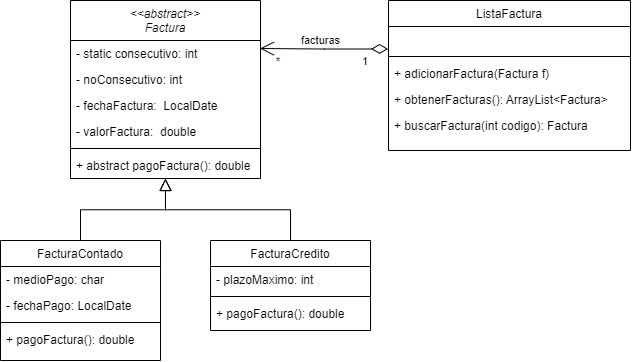

The diagram above was exported from draw.io. Its source (the exported page's mxGraphModel, read from the mxfile embedded in the PNG):
<mxGraphModel dx="989" dy="539" grid="1" gridSize="10" guides="1" tooltips="1" connect="1" arrows="1" fold="1" page="1" pageScale="1" pageWidth="827" pageHeight="1169" math="0" shadow="0">
  <root>
    <mxCell id="WIyWlLk6GJQsqaUBKTNV-0" />
    <mxCell id="WIyWlLk6GJQsqaUBKTNV-1" parent="WIyWlLk6GJQsqaUBKTNV-0" />
    <mxCell id="zkfFHV4jXpPFQw0GAbJ--0" value="&lt;&lt;abstract&gt;&gt;&#10;Factura" style="swimlane;fontStyle=2;align=center;verticalAlign=top;childLayout=stackLayout;horizontal=1;startSize=40;horizontalStack=0;resizeParent=1;resizeLast=0;collapsible=1;marginBottom=0;rounded=0;shadow=0;strokeWidth=1;absoluteArcSize=0;" parent="WIyWlLk6GJQsqaUBKTNV-1" vertex="1">
      <mxGeometry x="190" y="120" width="190" height="178" as="geometry">
        <mxRectangle x="230" y="140" width="160" height="26" as="alternateBounds" />
      </mxGeometry>
    </mxCell>
    <mxCell id="zkfFHV4jXpPFQw0GAbJ--1" value="- static consecutivo: int" style="text;align=left;verticalAlign=top;spacingLeft=4;spacingRight=4;overflow=hidden;rotatable=0;points=[[0,0.5],[1,0.5]];portConstraint=eastwest;" parent="zkfFHV4jXpPFQw0GAbJ--0" vertex="1">
      <mxGeometry y="40" width="190" height="26" as="geometry" />
    </mxCell>
    <mxCell id="zkfFHV4jXpPFQw0GAbJ--2" value="- noConsecutivo: int" style="text;align=left;verticalAlign=top;spacingLeft=4;spacingRight=4;overflow=hidden;rotatable=0;points=[[0,0.5],[1,0.5]];portConstraint=eastwest;rounded=0;shadow=0;html=0;" parent="zkfFHV4jXpPFQw0GAbJ--0" vertex="1">
      <mxGeometry y="66" width="190" height="26" as="geometry" />
    </mxCell>
    <mxCell id="zkfFHV4jXpPFQw0GAbJ--3" value="- fechaFactura:  LocalDate" style="text;align=left;verticalAlign=top;spacingLeft=4;spacingRight=4;overflow=hidden;rotatable=0;points=[[0,0.5],[1,0.5]];portConstraint=eastwest;rounded=0;shadow=0;html=0;" parent="zkfFHV4jXpPFQw0GAbJ--0" vertex="1">
      <mxGeometry y="92" width="190" height="26" as="geometry" />
    </mxCell>
    <mxCell id="ClKx4q4vsCW3vWkBJM7f-1" value="- valorFactura:  double" style="text;align=left;verticalAlign=top;spacingLeft=4;spacingRight=4;overflow=hidden;rotatable=0;points=[[0,0.5],[1,0.5]];portConstraint=eastwest;rounded=0;shadow=0;html=0;" vertex="1" parent="zkfFHV4jXpPFQw0GAbJ--0">
      <mxGeometry y="118" width="190" height="26" as="geometry" />
    </mxCell>
    <mxCell id="zkfFHV4jXpPFQw0GAbJ--4" value="" style="line;html=1;strokeWidth=1;align=left;verticalAlign=middle;spacingTop=-1;spacingLeft=3;spacingRight=3;rotatable=0;labelPosition=right;points=[];portConstraint=eastwest;" parent="zkfFHV4jXpPFQw0GAbJ--0" vertex="1">
      <mxGeometry y="144" width="190" height="8" as="geometry" />
    </mxCell>
    <mxCell id="zkfFHV4jXpPFQw0GAbJ--5" value="+ abstract pagoFactura(): double" style="text;align=left;verticalAlign=top;spacingLeft=4;spacingRight=4;overflow=hidden;rotatable=0;points=[[0,0.5],[1,0.5]];portConstraint=eastwest;" parent="zkfFHV4jXpPFQw0GAbJ--0" vertex="1">
      <mxGeometry y="152" width="190" height="26" as="geometry" />
    </mxCell>
    <mxCell id="zkfFHV4jXpPFQw0GAbJ--6" value="FacturaContado" style="swimlane;fontStyle=0;align=center;verticalAlign=top;childLayout=stackLayout;horizontal=1;startSize=26;horizontalStack=0;resizeParent=1;resizeLast=0;collapsible=1;marginBottom=0;rounded=0;shadow=0;strokeWidth=1;" parent="WIyWlLk6GJQsqaUBKTNV-1" vertex="1">
      <mxGeometry x="120" y="360" width="160" height="120" as="geometry">
        <mxRectangle x="130" y="380" width="160" height="26" as="alternateBounds" />
      </mxGeometry>
    </mxCell>
    <mxCell id="zkfFHV4jXpPFQw0GAbJ--7" value="- medioPago: char" style="text;align=left;verticalAlign=top;spacingLeft=4;spacingRight=4;overflow=hidden;rotatable=0;points=[[0,0.5],[1,0.5]];portConstraint=eastwest;" parent="zkfFHV4jXpPFQw0GAbJ--6" vertex="1">
      <mxGeometry y="26" width="160" height="26" as="geometry" />
    </mxCell>
    <mxCell id="zkfFHV4jXpPFQw0GAbJ--8" value="- fechaPago: LocalDate" style="text;align=left;verticalAlign=top;spacingLeft=4;spacingRight=4;overflow=hidden;rotatable=0;points=[[0,0.5],[1,0.5]];portConstraint=eastwest;rounded=0;shadow=0;html=0;" parent="zkfFHV4jXpPFQw0GAbJ--6" vertex="1">
      <mxGeometry y="52" width="160" height="26" as="geometry" />
    </mxCell>
    <mxCell id="zkfFHV4jXpPFQw0GAbJ--9" value="" style="line;html=1;strokeWidth=1;align=left;verticalAlign=middle;spacingTop=-1;spacingLeft=3;spacingRight=3;rotatable=0;labelPosition=right;points=[];portConstraint=eastwest;" parent="zkfFHV4jXpPFQw0GAbJ--6" vertex="1">
      <mxGeometry y="78" width="160" height="8" as="geometry" />
    </mxCell>
    <object label="+ pagoFactura(): double" id="zkfFHV4jXpPFQw0GAbJ--10">
      <mxCell style="text;align=left;verticalAlign=top;spacingLeft=4;spacingRight=4;overflow=hidden;rotatable=0;points=[[0,0.5],[1,0.5]];portConstraint=eastwest;fontStyle=0;strokeColor=none;" parent="zkfFHV4jXpPFQw0GAbJ--6" vertex="1">
        <mxGeometry y="86" width="160" height="26" as="geometry" />
      </mxCell>
    </object>
    <mxCell id="zkfFHV4jXpPFQw0GAbJ--12" value="" style="endArrow=block;endSize=10;endFill=0;shadow=0;strokeWidth=1;rounded=0;edgeStyle=elbowEdgeStyle;elbow=vertical;" parent="WIyWlLk6GJQsqaUBKTNV-1" source="zkfFHV4jXpPFQw0GAbJ--6" target="zkfFHV4jXpPFQw0GAbJ--0" edge="1">
      <mxGeometry width="160" relative="1" as="geometry">
        <mxPoint x="200" y="203" as="sourcePoint" />
        <mxPoint x="200" y="203" as="targetPoint" />
      </mxGeometry>
    </mxCell>
    <mxCell id="zkfFHV4jXpPFQw0GAbJ--13" value="FacturaCredito" style="swimlane;fontStyle=0;align=center;verticalAlign=top;childLayout=stackLayout;horizontal=1;startSize=26;horizontalStack=0;resizeParent=1;resizeLast=0;collapsible=1;marginBottom=0;rounded=0;shadow=0;strokeWidth=1;" parent="WIyWlLk6GJQsqaUBKTNV-1" vertex="1">
      <mxGeometry x="330" y="360" width="160" height="90" as="geometry">
        <mxRectangle x="330" y="360" width="170" height="26" as="alternateBounds" />
      </mxGeometry>
    </mxCell>
    <mxCell id="zkfFHV4jXpPFQw0GAbJ--14" value="- plazoMaximo: int" style="text;align=left;verticalAlign=top;spacingLeft=4;spacingRight=4;overflow=hidden;rotatable=0;points=[[0,0.5],[1,0.5]];portConstraint=eastwest;" parent="zkfFHV4jXpPFQw0GAbJ--13" vertex="1">
      <mxGeometry y="26" width="160" height="26" as="geometry" />
    </mxCell>
    <mxCell id="zkfFHV4jXpPFQw0GAbJ--15" value="" style="line;html=1;strokeWidth=1;align=left;verticalAlign=middle;spacingTop=-1;spacingLeft=3;spacingRight=3;rotatable=0;labelPosition=right;points=[];portConstraint=eastwest;" parent="zkfFHV4jXpPFQw0GAbJ--13" vertex="1">
      <mxGeometry y="52" width="160" height="8" as="geometry" />
    </mxCell>
    <mxCell id="ClKx4q4vsCW3vWkBJM7f-12" value="+ pagoFactura(): double" style="text;align=left;verticalAlign=top;spacingLeft=4;spacingRight=4;overflow=hidden;rotatable=0;points=[[0,0.5],[1,0.5]];portConstraint=eastwest;" vertex="1" parent="zkfFHV4jXpPFQw0GAbJ--13">
      <mxGeometry y="60" width="160" height="26" as="geometry" />
    </mxCell>
    <mxCell id="zkfFHV4jXpPFQw0GAbJ--16" value="" style="endArrow=block;endSize=10;endFill=0;shadow=0;strokeWidth=1;rounded=0;edgeStyle=elbowEdgeStyle;elbow=vertical;" parent="WIyWlLk6GJQsqaUBKTNV-1" source="zkfFHV4jXpPFQw0GAbJ--13" target="zkfFHV4jXpPFQw0GAbJ--0" edge="1">
      <mxGeometry width="160" relative="1" as="geometry">
        <mxPoint x="210" y="373" as="sourcePoint" />
        <mxPoint x="310" y="271" as="targetPoint" />
      </mxGeometry>
    </mxCell>
    <mxCell id="zkfFHV4jXpPFQw0GAbJ--17" value="ListaFactura" style="swimlane;fontStyle=0;align=center;verticalAlign=top;childLayout=stackLayout;horizontal=1;startSize=26;horizontalStack=0;resizeParent=1;resizeLast=0;collapsible=1;marginBottom=0;rounded=0;shadow=0;strokeWidth=1;" parent="WIyWlLk6GJQsqaUBKTNV-1" vertex="1">
      <mxGeometry x="508" y="120" width="242" height="150" as="geometry">
        <mxRectangle x="550" y="140" width="160" height="26" as="alternateBounds" />
      </mxGeometry>
    </mxCell>
    <mxCell id="zkfFHV4jXpPFQw0GAbJ--18" value=" " style="text;align=left;verticalAlign=top;spacingLeft=4;spacingRight=4;overflow=hidden;rotatable=0;points=[[0,0.5],[1,0.5]];portConstraint=eastwest;" parent="zkfFHV4jXpPFQw0GAbJ--17" vertex="1">
      <mxGeometry y="26" width="242" height="26" as="geometry" />
    </mxCell>
    <mxCell id="zkfFHV4jXpPFQw0GAbJ--23" value="" style="line;html=1;strokeWidth=1;align=left;verticalAlign=middle;spacingTop=-1;spacingLeft=3;spacingRight=3;rotatable=0;labelPosition=right;points=[];portConstraint=eastwest;" parent="zkfFHV4jXpPFQw0GAbJ--17" vertex="1">
      <mxGeometry y="52" width="242" height="8" as="geometry" />
    </mxCell>
    <mxCell id="zkfFHV4jXpPFQw0GAbJ--24" value="+ adicionarFactura(Factura f)" style="text;align=left;verticalAlign=top;spacingLeft=4;spacingRight=4;overflow=hidden;rotatable=0;points=[[0,0.5],[1,0.5]];portConstraint=eastwest;" parent="zkfFHV4jXpPFQw0GAbJ--17" vertex="1">
      <mxGeometry y="60" width="242" height="26" as="geometry" />
    </mxCell>
    <mxCell id="zkfFHV4jXpPFQw0GAbJ--25" value="+ obtenerFacturas(): ArrayList&lt;Factura&gt;" style="text;align=left;verticalAlign=top;spacingLeft=4;spacingRight=4;overflow=hidden;rotatable=0;points=[[0,0.5],[1,0.5]];portConstraint=eastwest;" parent="zkfFHV4jXpPFQw0GAbJ--17" vertex="1">
      <mxGeometry y="86" width="242" height="26" as="geometry" />
    </mxCell>
    <mxCell id="ClKx4q4vsCW3vWkBJM7f-13" value="+ buscarFactura(int codigo): Factura" style="text;align=left;verticalAlign=top;spacingLeft=4;spacingRight=4;overflow=hidden;rotatable=0;points=[[0,0.5],[1,0.5]];portConstraint=eastwest;" vertex="1" parent="zkfFHV4jXpPFQw0GAbJ--17">
      <mxGeometry y="112" width="242" height="26" as="geometry" />
    </mxCell>
    <mxCell id="ClKx4q4vsCW3vWkBJM7f-22" value="facturas" style="endArrow=open;html=1;endSize=12;startArrow=diamondThin;startSize=14;startFill=0;edgeStyle=orthogonalEdgeStyle;rounded=0;exitX=-0.002;exitY=0.864;exitDx=0;exitDy=0;exitPerimeter=0;entryX=0.997;entryY=0.308;entryDx=0;entryDy=0;entryPerimeter=0;" edge="1" parent="WIyWlLk6GJQsqaUBKTNV-1" source="zkfFHV4jXpPFQw0GAbJ--18" target="zkfFHV4jXpPFQw0GAbJ--1">
      <mxGeometry x="0.0581" y="-8" relative="1" as="geometry">
        <mxPoint x="480" y="310" as="sourcePoint" />
        <mxPoint x="640" y="310" as="targetPoint" />
        <mxPoint as="offset" />
      </mxGeometry>
    </mxCell>
    <mxCell id="ClKx4q4vsCW3vWkBJM7f-23" value="1" style="edgeLabel;resizable=0;html=1;align=left;verticalAlign=top;" connectable="0" vertex="1" parent="ClKx4q4vsCW3vWkBJM7f-22">
      <mxGeometry x="-1" relative="1" as="geometry">
        <mxPoint x="-28" as="offset" />
      </mxGeometry>
    </mxCell>
    <mxCell id="ClKx4q4vsCW3vWkBJM7f-24" value="*" style="edgeLabel;resizable=0;html=1;align=right;verticalAlign=top;" connectable="0" vertex="1" parent="ClKx4q4vsCW3vWkBJM7f-22">
      <mxGeometry x="1" relative="1" as="geometry">
        <mxPoint x="21" as="offset" />
      </mxGeometry>
    </mxCell>
  </root>
</mxGraphModel>